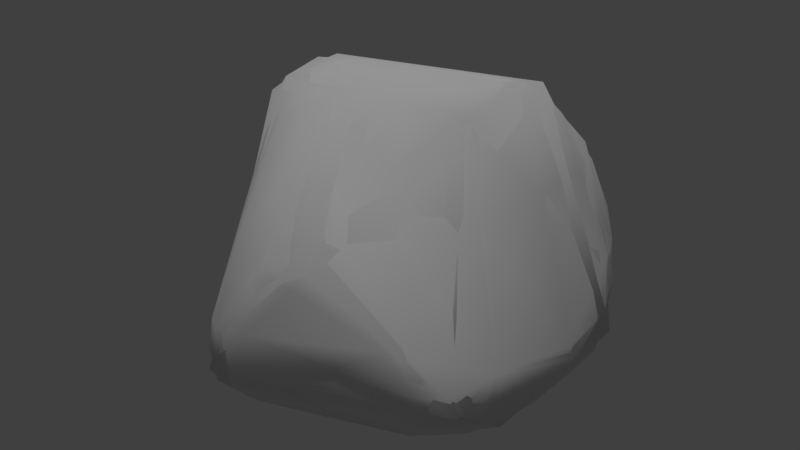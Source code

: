 # Source: pacific_rock_small_4.blend  (saved by Blender 2.78.0; exported with 4.5.12 LTS)
import bpy
from mathutils import Matrix  # noqa: F401  (used for matrix-valued properties, if any)

bpy.ops.wm.read_factory_settings(use_empty=True)
scene = bpy.context.scene
scene.name = 'Scene'

# ---- collections
col_collection_1 = bpy.data.collections.new('Collection 1'); scene.collection.children.link(col_collection_1)

# ---- materials (node trees are filled in below, after node groups)
mat_base_rock_main = bpy.data.materials.new('base_rock_main')
mat_base_rock_main.alpha_threshold = 0.0
mat_base_rock_main.use_transparent_shadow = False
mat_base_rock_main.roughness = 0.5
mat_base_rock_main.specular_intensity = 0.0

# ---- material node trees

# ---- world
world_world = bpy.data.worlds.new('World'); scene.world = world_world
world_world.color = (0.05088, 0.05088, 0.05088)
world_world.use_sun_shadow = False
world_world.sun_shadow_jitter_overblur = 0.0
world_world.cycles.sampling_method = 'MANUAL'

# ---- lights
light_hemi = bpy.data.lights.new('Hemi', 'SUN')
light_hemi.transmission_factor = 0.0
light_hemi.angle = 0.1993
light_hemi.energy = 1.0
light_hemi.shadow_buffer_clip_start = 0.5
light_hemi.shadow_soft_size = 0.1
light_hemi.shadow_cascade_max_distance = 1000.0

# ---- meshes
me_smallrockfour400_003 = bpy.data.meshes.new('smallrockfour400.003')
me_smallrockfour400_003.from_pydata([(-0.2211, -1.269, -0.05621), (0.4078, 1.077, 0.2844), (-0.8692, 0.09613, -0.3052), (0.3115, 0.5103, 1.046), (0.1601, -1.071, 0.6144), (0.9717, -0.04483, -0.0521), (-0.9129, -0.3082, -0.1941), (0.696, 0.5955, -0.2808), (-0.1964, 0.784, 0.7834), (0.5628, -0.4309, -0.3834), (-0.4678, -0.007029, -0.4399), (-0.2411, -1.243, 0.2037), (-0.2555, -0.3553, 1.106), (0.3584, 0.2703, 1.125), (-0.7873, 0.5348, 0.2331), (-0.1559, -1.089, -0.2332), (0.956, -0.6522, -0.1136), (0.8938, 0.3175, -0.2268), (0.8055, 0.6188, 0.02453), (0.9367, -0.8636, 0.04672), (0.6775, 0.2321, -0.4046), (-0.9363, 0.2262, 0.995), (0.3312, -0.6168, 0.792), (-0.2474, 0.9817, -0.271), (0.3468, -0.07507, 1.031), (-0.6831, -0.2759, 1.075), (-0.2899, 0.6245, -0.3916), (0.2753, -0.9806, -0.1868), (0.4235, 1.052, 0.01274), (0.06906, -0.1657, -0.3886), (-0.6923, -0.7079, -0.26), (-0.9434, -0.05674, 0.9166), (0.6509, -0.8793, -0.1745), (-1.128, 0.2441, 0.7726), (0.5043, 0.7274, 0.7091), (-1.125, 0.06115, 0.3475), (0.6822, -0.9827, 0.2816), (0.7977, -0.9627, 0.03654), (-0.6454, -0.8771, 0.03223), (-0.3703, 1.089, -0.004171)], [], [(2, 14, 39), (5, 13, 24), (38, 25, 31), (29, 20, 9), (4, 22, 12), (9, 20, 16), (20, 29, 26), (4, 11, 36), (11, 4, 25), (28, 7, 23), (39, 14, 8), (25, 12, 13), (20, 17, 16), (6, 2, 10), (10, 2, 26), (28, 39, 1), (23, 2, 39), (4, 12, 25), (13, 3, 21), (22, 36, 19), (26, 23, 7), (2, 35, 14), (18, 7, 28), (16, 32, 9), (13, 5, 18), (18, 34, 13), (34, 18, 1), (28, 1, 18), (37, 36, 11), (26, 7, 20), (20, 7, 17), (14, 33, 8), (3, 8, 21), (15, 27, 0), (10, 26, 29), (31, 21, 33), (36, 22, 4), (10, 30, 6), (9, 27, 29), (18, 17, 7), (17, 18, 5), (25, 38, 11), (13, 12, 24), (16, 19, 37), (35, 33, 14), (28, 23, 39), (1, 8, 3), (10, 29, 15), (27, 15, 29), (31, 30, 38), (10, 15, 30), (38, 30, 0), (1, 3, 34), (19, 24, 22), (24, 19, 5), (37, 27, 32), (37, 32, 16), (31, 25, 21), (23, 26, 2), (39, 8, 1), (35, 2, 6), (36, 37, 19), (6, 31, 35), (22, 24, 12), (19, 16, 5), (5, 16, 17), (15, 0, 30), (27, 37, 0), (0, 11, 38), (21, 8, 33), (34, 3, 13), (30, 31, 6), (11, 0, 37), (33, 35, 31), (9, 32, 27), (13, 21, 25)])
me_smallrockfour400_003.polygons.foreach_set('use_smooth', [True] * 76)
_uv = me_smallrockfour400_003.uv_layers.new(name='geom-smallrockfour400-map1')
_uv.uv.foreach_set('vector', [0.4856, 0.612, 0.3063, 0.5876, 0.1468, 0.518, -0.1108, 0.9178, 0.07296, 0.8104, 0.08341, 0.8738, 0.4634, 0.9642, 0.2769, 0.8423, 0.3174, 0.7856, 0.6393, 1.179, 0.7865, 1.194, 0.6831, 1.281, 0.2057, 1.004, 0.1114, 0.9467, 0.2077, 0.8697, 0.6831, 1.281, 0.7865, 1.194, 0.7385, 1.374, 0.7865, 1.194, 0.6393, 1.179, 0.6963, 1.021, 0.2057, 1.004, 0.3219, 1.025, 0.1043, 1.049, 0.3219, 1.025, 0.2057, 1.004, 0.2769, 0.8423, -0.06355, 0.5811, -0.1839, 0.6788, 0.1421, 0.4572, 0.1468, 0.518, 0.3063, 0.5876, 0.1397, 0.6685, 0.2769, 0.8423, 0.2077, 0.8697, 0.07296, 0.8104, 0.7865, 1.194, 0.8299, 1.239, 0.7385, 1.374, 0.4714, 1.085, 0.5313, 1.035, 0.5813, 1.097, 0.5813, 1.097, 0.5313, 1.035, 0.6963, 1.021, -0.06355, 0.5811, 0.1468, 0.518, -0.01035, 0.6209, 0.1421, 0.4572, 0.4856, 0.612, 0.1468, 0.518, 0.2057, 1.004, 0.2077, 0.8697, 0.2769, 0.8423, 0.07296, 0.8104, 0.0696, 0.7612, 0.2664, 0.7318, 0.1114, 0.9467, 0.1043, 1.049, 0.0326, 1.077, 0.6963, 1.021, 0.7427, 0.9767, 0.8438, 1.148, 0.4856, 0.612, 0.4004, 0.6763, 0.3063, 0.5876, -0.1264, 0.7411, -0.1839, 0.6788, -0.06355, 0.5811, 0.7385, 1.374, 0.646, 1.389, 0.6831, 1.281, 0.07296, 0.8104, -0.1108, 0.9178, -0.1264, 0.7411, -0.1264, 0.7411, -0.0008392, 0.7276, 0.07296, 0.8104, -0.0008392, 0.7276, -0.1264, 0.7411, -0.01035, 0.6209, -0.06355, 0.5811, -0.01035, 0.6209, -0.1264, 0.7411, 0.07734, 1.108, 0.1043, 1.049, 0.3219, 1.025, 0.6963, 1.021, 0.8438, 1.148, 0.7865, 1.194, 0.7865, 1.194, 0.8438, 1.148, 0.8299, 1.239, 0.3063, 0.5876, 0.3226, 0.7058, 0.1397, 0.6685, 0.0696, 0.7612, 0.1397, 0.6685, 0.2664, 0.7318, 0.3476, 1.133, 0.1884, 1.147, 0.3376, 1.084, 0.5813, 1.097, 0.6963, 1.021, 0.6393, 1.179, 0.3174, 0.7856, 0.2664, 0.7318, 0.3226, 0.7058, 0.1043, 1.049, 0.1114, 0.9467, 0.2057, 1.004, 0.5813, 1.097, 0.4442, 1.174, 0.4714, 1.085, 0.6831, 1.281, 0.5692, 1.354, 0.6393, 1.179, -0.1264, 0.7411, -0.1868, 0.8326, -0.1839, 0.6788, -0.1868, 0.8326, -0.1264, 0.7411, -0.1108, 0.9178, 0.2769, 0.8423, 0.4634, 0.9642, 0.3219, 1.025, 0.07296, 0.8104, 0.2077, 0.8697, 0.08341, 0.8738, -0.01144, 1.087, 0.0326, 1.077, 0.07734, 1.108, 0.4004, 0.6763, 0.3226, 0.7058, 0.3063, 0.5876, -0.06355, 0.5811, 0.1421, 0.4572, 0.1468, 0.518, -0.01035, 0.6209, 0.1397, 0.6685, 0.0696, 0.7612, 0.5813, 1.097, 0.6393, 1.179, 0.4807, 1.306, 0.5692, 1.354, 0.4807, 1.306, 0.6393, 1.179, 0.3174, 0.7856, 0.5352, 0.9475, 0.4634, 0.9642, 0.5813, 1.097, 0.4807, 1.306, 0.4442, 1.174, 0.4634, 0.9642, 0.5352, 0.9475, 0.3376, 1.084, -0.01035, 0.6209, 0.0696, 0.7612, -0.0008392, 0.7276, 0.0326, 1.077, 0.08341, 0.8738, 0.1114, 0.9467, 0.08341, 0.8738, 0.0326, 1.077, -0.1108, 0.9178, 0.07734, 1.108, 0.1884, 1.147, 0.06476, 1.148, 0.07734, 1.108, 0.06476, 1.148, -0.01144, 1.087, 0.3174, 0.7856, 0.2769, 0.8423, 0.2664, 0.7318, 0.7427, 0.9767, 0.6963, 1.021, 0.5313, 1.035, 0.1468, 0.518, 0.1397, 0.6685, -0.01035, 0.6209, 0.4004, 0.6763, 0.4856, 0.612, 0.5286, 0.7665, 0.1043, 1.049, 0.07734, 1.108, 0.0326, 1.077, 0.5286, 0.7665, 0.3174, 0.7856, 0.4004, 0.6763, 0.1114, 0.9467, 0.08341, 0.8738, 0.2077, 0.8697, 0.0326, 1.077, -0.01144, 1.087, -0.1108, 0.9178, -0.1108, 0.9178, -0.01144, 1.087, -0.1868, 0.8326, 0.3476, 1.133, 0.3376, 1.084, 0.5352, 0.9475, 0.1884, 1.147, 0.07734, 1.108, 0.3376, 1.084, 0.3376, 1.084, 0.3219, 1.025, 0.4634, 0.9642, 0.2664, 0.7318, 0.1397, 0.6685, 0.3226, 0.7058, -0.0008392, 0.7276, 0.0696, 0.7612, 0.07296, 0.8104, 0.5352, 0.9475, 0.3174, 0.7856, 0.5286, 0.7665, 0.3219, 1.025, 0.3376, 1.084, 0.07734, 1.108, 0.3226, 0.7058, 0.4004, 0.6763, 0.3174, 0.7856, 0.6831, 1.281, 0.646, 1.389, 0.5692, 1.354, 0.07296, 0.8104, 0.2664, 0.7318, 0.2769, 0.8423])
me_smallrockfour400_003.materials.append(None)
me_smallrockfour400_003.use_remesh_preserve_volume = False
me_smallrockfour400_003.use_remesh_preserve_attributes = False
me_smallrockfour400_003.use_mirror_vertex_groups = False
me_smallrockfour400_003.update()
me_smallrockfour400_002 = bpy.data.meshes.new('smallrockfour400.002')
me_smallrockfour400_002.from_pydata([(0.4407, 1.106, 0.1768), (-0.8553, 0.115, -0.3106), (0.3951, 0.4526, 1.09), (0.1378, -1.067, 0.6167), (-1.026, -0.178, -0.007268), (0.7472, 0.4717, -0.3416), (-0.1964, 0.784, 0.7834), (0.5756, -0.8049, -0.267), (-0.4127, -0.08303, -0.4271), (-0.247, -1.288, -0.001927), (-0.2058, -0.3618, 1.107), (-1.019, 0.2673, 0.3603), (-0.1369, -1.1, -0.2302), (0.9536, -0.6183, -0.1375), (0.945, 0.3577, -0.1094), (0.9069, -0.9268, 0.0637), (-0.8196, 0.2544, 1.03), (-1.087, 0.2324, 0.8899), (0.3497, -0.1575, 1.005), (-0.78, -0.2855, 0.9796), (-0.2113, 0.9787, -0.2988), (-0.7086, -0.791, -0.2203), (-0.3453, 1.097, -0.02656)], [], [(1, 11, 22), (14, 2, 18), (8, 5, 7), (3, 18, 10), (7, 5, 13), (5, 8, 20), (3, 9, 15), (9, 3, 19), (0, 5, 20), (22, 11, 6), (16, 10, 2), (5, 14, 13), (21, 1, 8), (8, 1, 20), (20, 22, 0), (20, 1, 22), (19, 10, 16), (3, 10, 19), (14, 5, 0), (2, 14, 0), (11, 17, 6), (2, 6, 16), (12, 7, 9), (15, 18, 3), (19, 21, 9), (2, 10, 18), (0, 6, 2), (7, 12, 8), (8, 12, 21), (18, 15, 14), (4, 1, 21), (15, 7, 13), (16, 17, 19), (22, 6, 0), (1, 4, 11), (15, 13, 14), (12, 9, 21), (7, 15, 9), (16, 6, 17), (21, 19, 4), (17, 4, 19), (17, 11, 4)])
me_smallrockfour400_002.polygons.foreach_set('use_smooth', [True] * 42)
_uv = me_smallrockfour400_002.uv_layers.new(name='geom-smallrockfour400-map1')
_uv.uv.foreach_set('vector', [0.4807, 0.608, 0.3611, 0.6473, 0.138, 0.5152, -0.1471, 0.8261, 0.06132, 0.7824, 0.08747, 0.8844, 0.5891, 1.108, 0.8204, 1.165, 0.6338, 1.354, 0.2109, 1.003, 0.08747, 0.8844, 0.1985, 0.8707, 0.6338, 1.354, 0.8204, 1.165, 0.7404, 1.369, 0.8204, 1.165, 0.5891, 1.108, 0.7481, 0.9887, 0.2109, 1.003, 0.3334, 1.071, 0.0561, 1.079, 0.3334, 1.071, 0.2109, 1.003, 0.3144, 0.8386, -0.03638, 0.6111, -0.1821, 0.6739, 0.1168, 0.4672, 0.138, 0.5152, 0.3611, 0.6473, 0.1397, 0.6685, 0.2254, 0.7345, 0.1985, 0.8707, 0.06132, 0.7824, 0.8204, 1.165, 0.8299, 1.239, 0.7404, 1.369, 0.4493, 1.157, 0.5313, 1.035, 0.5891, 1.108, 0.5891, 1.108, 0.5313, 1.035, 0.7481, 0.9887, 0.1168, 0.4672, 0.138, 0.5152, -0.03638, 0.6111, 0.1168, 0.4672, 0.4807, 0.608, 0.138, 0.5152, 0.3144, 0.8386, 0.1985, 0.8707, 0.2254, 0.7345, 0.2109, 1.003, 0.1985, 0.8707, 0.3144, 0.8386, -0.1471, 0.8261, -0.1821, 0.6739, -0.03638, 0.6111, 0.06132, 0.7824, -0.1471, 0.8261, -0.03638, 0.6111, 0.3611, 0.6473, 0.301, 0.7229, 0.1397, 0.6685, 0.06132, 0.7824, 0.1397, 0.6685, 0.2254, 0.7345, 0.3476, 1.133, 0.1085, 1.148, 0.3334, 1.071, 0.0561, 1.079, 0.08747, 0.8844, 0.2109, 1.003, 0.3144, 0.8386, 0.5134, 0.9301, 0.3334, 1.071, 0.06132, 0.7824, 0.1985, 0.8707, 0.08747, 0.8844, -0.03638, 0.6111, 0.1397, 0.6685, 0.06132, 0.7824, 0.6338, 1.354, 0.4792, 1.308, 0.5891, 1.108, 0.5891, 1.108, 0.4792, 1.308, 0.4493, 1.157, 0.08747, 0.8844, 0.0561, 1.079, -0.1471, 0.8261, 0.4722, 0.7496, 0.4807, 0.608, 0.5134, 0.9301, 0.0561, 1.079, 0.1085, 1.148, -0.01144, 1.087, 0.2254, 0.7345, 0.301, 0.7229, 0.3144, 0.8386, 0.138, 0.5152, 0.1397, 0.6685, -0.03638, 0.6111, 0.4807, 0.608, 0.4722, 0.7496, 0.3611, 0.6473, 0.0561, 1.079, -0.01144, 1.087, -0.1471, 0.8261, 0.3476, 1.133, 0.3334, 1.071, 0.5134, 0.9301, 0.1085, 1.148, 0.0561, 1.079, 0.3334, 1.071, 0.2254, 0.7345, 0.1397, 0.6685, 0.301, 0.7229, 0.5134, 0.9301, 0.3144, 0.8386, 0.4722, 0.7496, 0.301, 0.7229, 0.4722, 0.7496, 0.3144, 0.8386, 0.301, 0.7229, 0.3611, 0.6473, 0.4722, 0.7496])
me_smallrockfour400_002.materials.append(mat_base_rock_main)
me_smallrockfour400_002.use_remesh_preserve_volume = False
me_smallrockfour400_002.use_remesh_preserve_attributes = False
me_smallrockfour400_002.use_mirror_vertex_groups = False
me_smallrockfour400_002.update()
me_smallrockfour400_001 = bpy.data.meshes.new('smallrockfour400.001')
me_smallrockfour400_001.from_pydata([(-0.2698, -1.24, -0.063), (0.4399, 1.07, 0.2231), (-0.8517, 0.05331, -0.3234), (0.3115, 0.5103, 1.046), (0.9078, -0.8951, 0.02863), (-0.2968, 1.1, -0.05063), (0.231, -1.055, 0.599), (0.9717, -0.04483, -0.0521), (-0.9503, -0.2862, -0.1138), (0.738, 0.5886, -0.2353), (-0.1964, 0.784, 0.7834), (0.5968, -0.5787, -0.3257), (-0.4678, -0.007029, -0.4399), (-0.2411, -1.243, 0.2037), (-0.4022, -0.3562, 1.092), (0.2978, 0.2086, 1.135), (0.8031, -0.9692, 0.02817), (-0.7719, 0.5476, 0.1687), (-0.1641, -1.136, -0.1995), (0.4829, 1.012, 0.02702), (0.9563, -0.724, -0.06609), (0.8938, 0.3175, -0.2268), (0.7339, 0.7364, 0.06589), (-0.09325, -1.253, -0.04352), (0.9315, -0.6427, 0.1503), (-0.04566, -1.067, 0.5765), (0.6775, 0.2321, -0.4046), (-0.7963, 0.2996, 1.007), (-0.165, -0.8304, -0.3066), (-0.9736, 0.2107, 0.9691), (0.3312, -0.6168, 0.792), (0.5178, -0.2591, -0.4109), (-0.6534, -0.005404, 1.084), (-0.04679, 0.9524, -0.2662), (0.3842, 0.3396, 1.081), (0.8783, 0.4169, -0.01589), (0.3468, -0.07507, 1.031), (-0.6529, -0.3577, 1.023), (-0.2899, 0.6245, -0.3916), (0.2753, -0.9806, -0.1868), (-0.03317, -0.2944, 1.093), (-0.7684, 0.5227, 0.3863), (-0.8327, 0.2293, -0.2428), (0.08786, 1.064, -0.09143), (0.3103, 1.042, 0.3804), (0.06906, -0.1657, -0.3886), (-0.6923, -0.7079, -0.26), (0.8733, -0.2727, -0.2575), (-0.3425, 0.8348, -0.3042), (-0.8454, -0.3086, -0.2684), (-0.8844, -0.1974, 0.8131), (0.6509, -0.8793, -0.1745), (-0.9319, 0.01575, 0.9523), (-1.128, 0.2441, 0.7726), (0.5043, 0.7274, 0.7091), (-1.064, -0.09327, 0.1439), (0.6822, -0.9827, 0.2816), (0.4157, 0.7527, -0.2849), (-1.061, 0.1841, 0.3295), (0.4178, -1.072, 0.07789), (-0.6454, -0.8771, 0.03223), (-0.4195, 1.032, 0.0414)], [], [(42, 17, 61), (7, 34, 36), (60, 37, 50), (45, 26, 31), (6, 30, 40), (31, 26, 47), (26, 45, 38), (6, 13, 56), (13, 25, 37), (54, 35, 22), (19, 57, 33), (61, 41, 10), (32, 14, 15), (9, 22, 35), (26, 21, 47), (49, 2, 12), (12, 2, 38), (43, 5, 1), (48, 42, 61), (37, 14, 32), (25, 14, 37), (15, 3, 27), (30, 56, 24), (48, 61, 5), (38, 33, 57), (42, 58, 17), (1, 19, 43), (22, 9, 19), (20, 51, 11), (34, 7, 35), (20, 47, 21), (35, 54, 34), (54, 22, 1), (19, 1, 22), (59, 56, 13), (13, 0, 23), (20, 24, 4), (25, 13, 6), (14, 25, 6), (38, 57, 26), (26, 9, 21), (50, 37, 52), (41, 53, 10), (3, 10, 27), (18, 39, 23), (12, 38, 45), (52, 29, 53), (56, 30, 6), (12, 46, 49), (31, 39, 45), (47, 11, 31), (48, 33, 38), (33, 43, 19), (15, 34, 3), (35, 21, 9), (21, 35, 7), (37, 60, 13), (54, 1, 44), (15, 40, 36), (34, 15, 36), (20, 4, 16), (58, 53, 41), (39, 31, 11), (40, 14, 6), (14, 40, 15), (41, 17, 58), (41, 61, 17), (58, 42, 2), (42, 48, 2), (43, 33, 5), (44, 10, 3), (12, 45, 28), (39, 28, 45), (50, 46, 60), (49, 46, 8), (12, 18, 46), (60, 46, 0), (44, 1, 5), (44, 3, 54), (11, 47, 20), (57, 19, 9), (5, 33, 48), (27, 29, 52), (18, 23, 0), (18, 28, 39), (24, 36, 30), (36, 24, 7), (8, 2, 49), (16, 39, 51), (16, 51, 20), (52, 32, 27), (32, 52, 37), (48, 38, 2), (27, 53, 29), (10, 5, 61), (5, 10, 44), (2, 55, 58), (55, 2, 8), (56, 16, 4), (8, 50, 55), (30, 36, 40), (57, 9, 26), (18, 12, 28), (56, 4, 24), (24, 20, 7), (7, 20, 21), (18, 0, 46), (39, 16, 59), (39, 59, 23), (0, 13, 60), (27, 10, 53), (54, 3, 34), (46, 50, 8), (13, 23, 59), (53, 55, 50), (11, 51, 39), (56, 59, 16), (15, 27, 32), (53, 58, 55), (53, 50, 52)])
me_smallrockfour400_001.polygons.foreach_set('use_smooth', [True] * 120)
_uv = me_smallrockfour400_001.uv_layers.new(name='geom-smallrockfour400-map1')
_uv.uv.foreach_set('vector', [0.4405, 0.5749, 0.3196, 0.5751, 0.1688, 0.525, -0.1108, 0.9178, 0.0541, 0.8064, 0.08341, 0.8738, 0.4634, 0.9642, 0.289, 0.8571, 0.3513, 0.8116, 0.6393, 1.179, 0.7865, 1.194, 0.6958, 1.241, 0.1893, 1.006, 0.1114, 0.9467, 0.1638, 0.8742, 0.6958, 1.241, 0.7865, 1.194, 0.7579, 1.32, 0.7865, 1.194, 0.6393, 1.179, 0.6963, 1.021, 0.1893, 1.006, 0.3219, 1.025, 0.1043, 1.049, 0.3219, 1.025, 0.2545, 0.9965, 0.289, 0.8571, -0.0008392, 0.7276, -0.136, 0.8027, -0.1201, 0.7008, -0.08075, 0.5938, -0.1407, 0.5572, 0.06313, 0.4532, 0.1688, 0.525, 0.2748, 0.6171, 0.1397, 0.6685, 0.2406, 0.7979, 0.2354, 0.8669, 0.092, 0.8143, -0.1901, 0.6965, -0.1201, 0.7008, -0.136, 0.8027, 0.7865, 1.194, 0.8299, 1.239, 0.7579, 1.32, 0.4714, 1.085, 0.5313, 1.035, 0.5813, 1.097, 0.5813, 1.097, 0.5313, 1.035, 0.6963, 1.021, 0.0283, 0.5136, 0.1248, 0.511, -0.02515, 0.6191, 0.2079, 0.4606, 0.4405, 0.5749, 0.1688, 0.525, 0.289, 0.8571, 0.2354, 0.8669, 0.2406, 0.7979, 0.2545, 0.9965, 0.2354, 0.8669, 0.289, 0.8571, 0.092, 0.8143, 0.0696, 0.7612, 0.2237, 0.7272, 0.1114, 0.9467, 0.1043, 1.049, -0.006849, 1.02, 0.2079, 0.4606, 0.1688, 0.525, 0.1248, 0.511, 0.6963, 1.021, 0.7772, 0.9892, 0.831, 1.086, 0.4405, 0.5749, 0.3854, 0.657, 0.3196, 0.5751, -0.02515, 0.6191, -0.08075, 0.5938, 0.0283, 0.5136, -0.1201, 0.7008, -0.1901, 0.6965, -0.08075, 0.5938, 0.7346, 1.385, 0.646, 1.389, 0.6717, 1.317, 0.0541, 0.8064, -0.1108, 0.9178, -0.136, 0.8027, 0.7346, 1.385, 0.7579, 1.32, 0.8299, 1.239, -0.136, 0.8027, -0.0008392, 0.7276, 0.0541, 0.8064, -0.0008392, 0.7276, -0.1201, 0.7008, -0.02515, 0.6191, -0.08075, 0.5938, -0.02515, 0.6191, -0.1201, 0.7008, 0.1738, 1.104, 0.1043, 1.049, 0.3219, 1.025, 0.3219, 1.025, 0.354, 1.075, 0.297, 1.105, -0.01144, 1.087, -0.006849, 1.02, 0.03886, 1.087, 0.2545, 0.9965, 0.3219, 1.025, 0.1893, 1.006, 0.2354, 0.8669, 0.2545, 0.9965, 0.1893, 1.006, 0.6963, 1.021, 0.831, 1.086, 0.7865, 1.194, 0.7865, 1.194, 0.8457, 1.157, 0.8299, 1.239, 0.3513, 0.8116, 0.289, 0.8571, 0.3032, 0.7746, 0.2748, 0.6171, 0.3226, 0.7058, 0.1397, 0.6685, 0.0696, 0.7612, 0.1397, 0.6685, 0.2237, 0.7272, 0.3476, 1.133, 0.1884, 1.147, 0.297, 1.105, 0.5813, 1.097, 0.6963, 1.021, 0.6393, 1.179, 0.3032, 0.7746, 0.2785, 0.7331, 0.3226, 0.7058, 0.1043, 1.049, 0.1114, 0.9467, 0.1893, 1.006, 0.5813, 1.097, 0.4442, 1.174, 0.4714, 1.085, 0.6958, 1.241, 0.5692, 1.354, 0.6393, 1.179, 0.7579, 1.32, 0.6717, 1.317, 0.6958, 1.241, 0.714, 0.9664, 0.7772, 0.9892, 0.6963, 1.021, 0.06313, 0.4532, 0.0283, 0.5136, -0.08075, 0.5938, 0.092, 0.8143, 0.0541, 0.8064, 0.0696, 0.7612, -0.136, 0.8027, -0.1868, 0.8326, -0.1901, 0.6965, -0.1868, 0.8326, -0.136, 0.8027, -0.1108, 0.9178, 0.289, 0.8571, 0.4634, 0.9642, 0.3219, 1.025, -0.0008392, 0.7276, -0.02515, 0.6191, 0.02092, 0.6246, 0.092, 0.8143, 0.1638, 0.8742, 0.08341, 0.8738, 0.0541, 0.8064, 0.092, 0.8143, 0.08341, 0.8738, -0.01144, 1.087, 0.03886, 1.087, 0.07624, 1.108, 0.3854, 0.657, 0.3226, 0.7058, 0.2748, 0.6171, 0.5692, 1.354, 0.6958, 1.241, 0.6717, 1.317, 0.1638, 0.8742, 0.2354, 0.8669, 0.1893, 1.006, 0.2354, 0.8669, 0.1638, 0.8742, 0.092, 0.8143, 0.2748, 0.6171, 0.3196, 0.5751, 0.3854, 0.657, 0.2748, 0.6171, 0.1688, 0.525, 0.3196, 0.5751, 0.3854, 0.657, 0.4405, 0.5749, 0.499, 0.6231, 0.4405, 0.5749, 0.2079, 0.4606, 0.499, 0.6231, 0.0283, 0.5136, 0.06313, 0.4532, 0.1248, 0.511, 0.02092, 0.6246, 0.1397, 0.6685, 0.0696, 0.7612, 0.5813, 1.097, 0.6393, 1.179, 0.5179, 1.259, 0.5692, 1.354, 0.5179, 1.259, 0.6393, 1.179, 0.3513, 0.8116, 0.5352, 0.9475, 0.4634, 0.9642, 0.5562, 0.7607, 0.5352, 0.9475, 0.5036, 0.7718, 0.5813, 1.097, 0.4731, 1.316, 0.4442, 1.174, 0.4634, 0.9642, 0.5352, 0.9475, 0.354, 1.075, 0.02092, 0.6246, -0.02515, 0.6191, 0.1248, 0.511, 0.02092, 0.6246, 0.0696, 0.7612, -0.0008392, 0.7276, 0.6717, 1.317, 0.7579, 1.32, 0.7346, 1.385, -0.1407, 0.5572, -0.08075, 0.5938, -0.1901, 0.6965, 0.1248, 0.511, 0.06313, 0.4532, 0.2079, 0.4606, 0.2237, 0.7272, 0.2785, 0.7331, 0.3032, 0.7746, 0.3476, 1.133, 0.297, 1.105, 0.354, 1.075, 0.4731, 1.316, 0.5179, 1.259, 0.5692, 1.354, -0.006849, 1.02, 0.08341, 0.8738, 0.1114, 0.9467, 0.08341, 0.8738, -0.006849, 1.02, -0.1108, 0.9178, 0.5036, 0.7718, 0.499, 0.6231, 0.5562, 0.7607, 0.07624, 1.108, 0.1884, 1.147, 0.06476, 1.148, 0.07624, 1.108, 0.06476, 1.148, -0.01144, 1.087, 0.3032, 0.7746, 0.2406, 0.7979, 0.2237, 0.7272, 0.2406, 0.7979, 0.3032, 0.7746, 0.289, 0.8571, 0.714, 0.9664, 0.6963, 1.021, 0.5313, 1.035, 0.2237, 0.7272, 0.3226, 0.7058, 0.2785, 0.7331, 0.1397, 0.6685, 0.1248, 0.511, 0.1688, 0.525, 0.1248, 0.511, 0.1397, 0.6685, 0.02092, 0.6246, 0.499, 0.6231, 0.4394, 0.7263, 0.3854, 0.657, 0.4394, 0.7263, 0.499, 0.6231, 0.5036, 0.7718, 0.1043, 1.049, 0.07624, 1.108, 0.03886, 1.087, 0.5036, 0.7718, 0.3513, 0.8116, 0.4394, 0.7263, 0.1114, 0.9467, 0.08341, 0.8738, 0.1638, 0.8742, 0.831, 1.086, 0.8457, 1.157, 0.7865, 1.194, 0.4731, 1.316, 0.5813, 1.097, 0.5179, 1.259, 0.1043, 1.049, 0.03886, 1.087, -0.006849, 1.02, -0.006849, 1.02, -0.01144, 1.087, -0.1108, 0.9178, -0.1108, 0.9178, -0.01144, 1.087, -0.1868, 0.8326, 0.3476, 1.133, 0.354, 1.075, 0.5352, 0.9475, 0.1884, 1.147, 0.07624, 1.108, 0.1738, 1.104, 0.1884, 1.147, 0.1738, 1.104, 0.297, 1.105, 0.354, 1.075, 0.3219, 1.025, 0.4634, 0.9642, 0.2237, 0.7272, 0.1397, 0.6685, 0.3226, 0.7058, -0.0008392, 0.7276, 0.0696, 0.7612, 0.0541, 0.8064, 0.5352, 0.9475, 0.3513, 0.8116, 0.5036, 0.7718, 0.3219, 1.025, 0.297, 1.105, 0.1738, 1.104, 0.3226, 0.7058, 0.4394, 0.7263, 0.3513, 0.8116, 0.6717, 1.317, 0.646, 1.389, 0.5692, 1.354, 0.1043, 1.049, 0.1738, 1.104, 0.07624, 1.108, 0.092, 0.8143, 0.2237, 0.7272, 0.2406, 0.7979, 0.3226, 0.7058, 0.3854, 0.657, 0.4394, 0.7263, 0.3226, 0.7058, 0.3513, 0.8116, 0.3032, 0.7746])
me_smallrockfour400_001.materials.append(mat_base_rock_main)
me_smallrockfour400_001.use_remesh_preserve_volume = False
me_smallrockfour400_001.use_remesh_preserve_attributes = False
me_smallrockfour400_001.use_mirror_vertex_groups = False
me_smallrockfour400_001.update()
me_smallrockfour400 = bpy.data.meshes.new('smallrockfour400')
me_smallrockfour400.from_pydata([(-0.9012, 0.2167, 1.002), (-0.2239, -1.22, -0.1113), (0.4478, 1.038, 0.276), (-0.9033, 0.01107, -0.2709), (0.3524, 0.4765, 1.048), (0.9043, -0.876, -0.007372), (-0.2715, 1.044, -0.161), (0.2173, -1.051, 0.5996), (0.9617, 0.005973, -0.1091), (-1.112, 0.2444, 0.7622), (-0.694, -0.2841, 1.028), (-0.07881, -1.221, 0.2263), (-0.9292, -0.3057, -0.1107), (0.6788, 0.5549, -0.2986), (-0.2555, 0.7122, 0.8412), (0.5162, -0.6627, -0.3078), (-0.4208, 0.1112, -0.4431), (-0.4001, 1.05, 0.02538), (-0.3564, -1.157, 0.1795), (-0.3567, -0.4077, 1.064), (0.2972, 0.1816, 1.131), (0.7495, -0.9928, 0.1303), (-0.3593, 0.624, -0.3764), (-0.8399, 0.4662, 0.21), (-0.3357, -1.066, -0.1892), (0.4512, 0.9829, -0.04184), (0.8671, -0.7413, -0.1418), (0.8925, 0.367, -0.1793), (0.5338, 0.7619, 0.6046), (0.6882, 0.7778, 0.1768), (-0.1802, -1.12, -0.2008), (-1.099, 0.004103, 0.3416), (-0.08907, -1.258, 0.01145), (0.9315, -0.6427, 0.1503), (-0.07363, -1.102, 0.5099), (0.6283, 0.3494, -0.3927), (-0.9685, 0.01885, 0.9239), (-0.746, 0.3594, 0.9861), (0.3236, -1.031, -0.0985), (-0.2276, -0.6107, -0.3468), (-0.1398, 1.084, 0.1456), (-0.8251, 0.0002151, -0.3266), (-1.025, 0.2224, 0.9103), (0.4639, -0.6896, 0.6519), (-0.9219, -0.3314, 0.01208), (0.5449, -0.1637, -0.4186), (-0.6787, -0.01598, 1.075), (-0.1238, 0.9552, -0.2727), (0.3842, 0.3233, 1.091), (0.8899, 0.3912, -0.03996), (-0.366, -1.179, -0.003189), (0.3252, 1.069, 0.2764), (0.3227, -0.09196, 1.048), (0.7921, -0.9587, -0.004019), (-0.4992, -0.5237, 0.9646), (-1.134, 0.155, 0.6132), (0.8683, -0.903, 0.1278), (-0.04001, 0.6782, -0.3708), (0.2333, -0.7688, -0.2684), (0.02601, -0.2248, 1.106), (-0.6031, -0.2826, -0.3701), (-0.7191, 0.5635, 0.3829), (-0.851, 0.1921, -0.2452), (0.008477, 1.076, -0.08229), (0.9544, -0.05689, 0.01288), (0.1656, 0.8973, 0.6183), (-0.02497, -0.3093, -0.37), (-0.7708, -0.577, -0.2422), (-0.2786, 1.093, -0.01719), (-0.5291, -0.8925, -0.2396), (-0.2308, -1.238, 0.1762), (0.3537, 1.073, 0.1116), (0.1814, 0.564, 1.016), (0.9069, -0.2852, -0.2191), (0.7279, 0.6575, -0.1588), (-0.3602, -0.9398, 0.5516), (-0.2995, 0.892, -0.284), (-0.6939, 0.1976, 1.047), (-0.07733, -1.222, -0.09735), (-0.1647, -0.922, -0.2775), (0.6001, -0.3474, 0.6497), (-0.8454, -0.3086, -0.2684), (-0.8798, -0.1896, 0.8277), (0.723, -0.8787, -0.1472), (0.7132, 0.04927, -0.3872), (-0.8247, -0.0007948, 1.004), (-0.5602, 0.5467, -0.3075), (-0.9061, 0.3448, 0.8829), (0.4885, 1.023, 0.1134), (0.5795, 0.5461, 0.6305), (0.2686, -0.9721, -0.1724), (-0.1646, 0.9931, 0.3826), (-0.9007, -0.1498, -0.2217), (-1.017, -0.0302, 0.01286), (0.8609, 0.2227, -0.2824), (0.1478, -1.113, 0.5021), (0.6019, -1.011, 0.3114), (-0.4917, -0.2837, 1.093), (-0.707, -0.3859, 0.8693), (0.2132, 0.3405, 1.104), (-1.017, -0.18, 0.08894), (0.2351, -0.5144, 0.8935), (-0.6728, 0.6633, 0.1928), (0.742, 0.7131, 0.006446), (0.9595, -0.7039, -0.03522), (0.5491, 0.9517, 0.2625), (-0.02887, -1.1, -0.1959), (0.455, 0.8664, 0.5643), (0.4157, 0.7527, -0.2849), (-0.3834, -0.4599, -0.35), (-0.2385, -1.255, -3.964e-06), (0.7181, -0.9477, 0.2744), (0.6589, -0.538, -0.3161), (-1.032, 0.3238, 0.6993), (0.9558, -0.5108, -0.1107), (-0.3677, -1.135, -0.1038), (-0.6185, 0.2255, -0.3965), (-1.053, 0.2165, 0.386), (0.6157, 0.1219, 0.652), (0.4194, -1.053, 0.01056), (-0.6454, -0.8771, 0.03223), (-0.9802, -0.1883, -0.09652), (-0.7545, 0.1934, -0.3351), (-0.5339, 0.8699, 0.06652), (-0.8729, 0.4362, 0.5201), (0.188, -0.004671, -0.3968), (0.441, 0.5808, 0.8943), (0.2842, 1.027, 0.3906), (-0.8167, -0.3982, 0.4096), (0.7811, 0.5526, 0.1525), (0.3634, -1.09, 0.1682), (0.1263, 0.8886, -0.2715), (0.3643, -0.4261, -0.3732), (-0.2077, -0.8605, 0.7389), (-0.7376, 0.5183, -0.02065), (0.7981, -0.3736, -0.286), (0.1284, -0.009633, 1.13), (-1.003, -0.04236, 0.7643), (-1.092, 0.1284, 0.7594), (-0.4929, 0.8007, 0.3172), (-0.07129, -0.4512, 1.016), (0.4944, -0.8593, -0.2139), (0.1577, -0.7982, 0.7674), (0.03668, 0.423, -0.3917), (0.2065, 1.087, 0.1323), (0.2054, 1.033, -0.09402), (0.4502, 0.2518, -0.4082), (-0.4406, 0.9697, 0.1513), (-0.5557, 0.01509, 1.094), (-1.041, 0.1207, 0.1846), (-0.653, 0.537, -0.1924), (0.3023, -0.9103, 0.6485)], [], [(150, 134, 123), (64, 118, 80), (120, 98, 128), (125, 146, 45), (65, 107, 127), (142, 101, 140), (45, 84, 135), (101, 43, 80), (146, 125, 143), (65, 127, 91), (95, 11, 96), (75, 133, 54), (89, 129, 29), (25, 108, 131), (139, 61, 14), (128, 82, 137), (148, 97, 136), (0, 42, 36), (67, 69, 120), (31, 93, 121), (60, 69, 67), (74, 103, 49), (84, 94, 73), (37, 77, 72), (90, 141, 83), (39, 58, 79), (81, 41, 16), (16, 116, 22), (63, 40, 144), (86, 150, 17), (110, 70, 18), (75, 70, 34), (10, 97, 46), (133, 19, 54), (99, 72, 77), (52, 80, 118), (130, 119, 53), (43, 111, 33), (86, 17, 6), (57, 131, 108), (62, 117, 23), (14, 61, 124), (50, 115, 1), (58, 90, 106), (71, 25, 145), (103, 74, 25), (26, 83, 112), (118, 64, 129), (114, 73, 94), (129, 89, 118), (126, 107, 65), (28, 29, 105), (88, 105, 29), (30, 1, 115), (39, 79, 24), (93, 31, 55), (130, 96, 11), (70, 110, 32), (114, 33, 104), (104, 33, 56), (34, 11, 95), (19, 133, 7), (143, 108, 146), (35, 13, 94), (82, 128, 98), (82, 10, 85), (124, 87, 14), (72, 14, 37), (106, 38, 78), (32, 78, 38), (16, 143, 125), (69, 60, 109), (17, 14, 91), (40, 63, 68), (116, 122, 86), (36, 42, 138), (111, 43, 151), (43, 101, 142), (121, 100, 31), (60, 67, 81), (132, 58, 66), (135, 112, 45), (36, 85, 0), (76, 47, 22), (131, 145, 25), (89, 126, 48), (20, 48, 4), (49, 27, 74), (27, 49, 64), (98, 120, 18), (18, 50, 110), (107, 2, 127), (2, 88, 71), (136, 59, 52), (48, 20, 52), (26, 5, 53), (21, 53, 5), (75, 54, 98), (97, 10, 54), (117, 113, 124), (7, 96, 111), (5, 56, 21), (16, 22, 57), (131, 57, 22), (90, 58, 141), (58, 132, 15), (140, 19, 142), (97, 59, 136), (16, 60, 81), (16, 109, 60), (124, 23, 117), (61, 139, 102), (149, 62, 3), (150, 86, 122), (6, 68, 63), (63, 47, 6), (8, 64, 33), (64, 8, 27), (91, 14, 65), (65, 14, 72), (16, 66, 39), (58, 39, 66), (128, 67, 120), (81, 67, 44), (6, 17, 68), (68, 17, 40), (151, 7, 111), (109, 24, 69), (120, 69, 115), (11, 34, 70), (32, 11, 70), (71, 51, 2), (127, 144, 40), (99, 4, 72), (65, 72, 126), (112, 135, 26), (13, 74, 27), (108, 25, 74), (70, 75, 18), (6, 47, 76), (6, 76, 86), (37, 0, 77), (77, 0, 85), (106, 78, 1), (78, 32, 110), (106, 79, 58), (79, 30, 24), (33, 80, 43), (80, 33, 64), (92, 41, 81), (44, 12, 81), (85, 36, 82), (53, 38, 83), (53, 83, 26), (84, 45, 146), (94, 84, 35), (85, 46, 77), (46, 85, 10), (86, 22, 116), (86, 76, 22), (37, 87, 42), (9, 42, 87), (25, 88, 103), (71, 88, 25), (126, 89, 28), (29, 28, 89), (34, 133, 75), (42, 9, 138), (83, 38, 90), (38, 106, 90), (91, 40, 17), (40, 91, 127), (92, 81, 12), (92, 121, 93), (3, 93, 149), (93, 3, 92), (27, 94, 13), (94, 27, 8), (95, 7, 34), (96, 7, 95), (123, 17, 150), (96, 21, 56), (54, 19, 97), (19, 59, 97), (82, 98, 10), (98, 54, 10), (136, 99, 148), (4, 99, 20), (44, 137, 100), (12, 44, 100), (80, 52, 101), (101, 52, 59), (102, 123, 134), (61, 102, 23), (103, 29, 129), (29, 103, 88), (114, 104, 5), (56, 5, 104), (105, 2, 107), (88, 2, 105), (1, 30, 106), (79, 106, 30), (107, 28, 105), (107, 126, 28), (74, 13, 108), (108, 13, 35), (39, 109, 16), (24, 109, 39), (1, 110, 50), (110, 1, 78), (111, 56, 33), (56, 111, 96), (112, 83, 141), (45, 112, 15), (117, 9, 113), (87, 113, 9), (33, 114, 8), (8, 114, 94), (115, 24, 30), (24, 115, 69), (122, 116, 41), (116, 16, 41), (9, 117, 149), (62, 149, 117), (118, 48, 52), (48, 118, 89), (38, 53, 119), (38, 119, 32), (50, 18, 120), (115, 50, 120), (12, 121, 92), (100, 121, 12), (62, 122, 41), (17, 123, 147), (147, 139, 14), (37, 14, 87), (23, 124, 61), (125, 66, 16), (66, 125, 132), (126, 4, 48), (4, 126, 72), (51, 127, 2), (67, 128, 44), (137, 44, 128), (129, 49, 103), (49, 129, 64), (11, 32, 130), (130, 32, 119), (145, 131, 47), (22, 47, 131), (15, 132, 45), (45, 132, 125), (133, 34, 7), (134, 23, 102), (23, 134, 62), (135, 73, 114), (73, 135, 84), (52, 20, 136), (136, 20, 99), (138, 31, 137), (31, 100, 137), (55, 138, 9), (31, 138, 55), (139, 147, 123), (123, 102, 139), (59, 140, 101), (59, 19, 140), (137, 82, 36), (42, 0, 37), (15, 141, 58), (141, 15, 112), (96, 130, 21), (53, 21, 130), (142, 151, 43), (7, 142, 19), (57, 143, 16), (108, 143, 57), (51, 71, 144), (145, 144, 71), (144, 145, 63), (47, 63, 145), (18, 75, 98), (146, 35, 84), (35, 146, 108), (14, 17, 147), (99, 77, 148), (148, 77, 46), (149, 55, 9), (55, 149, 93), (41, 3, 62), (3, 41, 92), (134, 150, 62), (122, 62, 150), (148, 46, 97), (144, 127, 51), (114, 26, 135), (5, 26, 114), (7, 151, 142), (138, 137, 36), (113, 87, 124)])
me_smallrockfour400.polygons.foreach_set('use_smooth', [True] * 300)
_uv = me_smallrockfour400.uv_layers.new(name='geom-smallrockfour400-map1')
_uv.uv.foreach_set('vector', [0.3347, 0.4959, 0.3322, 0.5373, 0.2249, 0.5337, -0.09377, 0.9171, -0.01438, 0.8565, 0.03011, 0.933, 0.4634, 0.9642, 0.3315, 0.8691, 0.4258, 0.8646, 0.6775, 1.166, 0.7534, 1.161, 0.7147, 1.236, 0.06734, 0.6665, 0.005123, 0.69, 0.02992, 0.6315, 0.175, 0.9593, 0.1264, 0.924, 0.183, 0.8973, 0.7147, 1.236, 0.7722, 1.235, 0.73, 1.314, 0.1264, 0.924, 0.0936, 0.9739, 0.03011, 0.933, 0.7534, 1.161, 0.6775, 1.166, 0.7171, 1.094, 0.06734, 0.6665, 0.02992, 0.6315, 0.1181, 0.6029, 0.2125, 1.027, 0.2727, 1.057, 0.1251, 1.055, 0.3064, 0.9616, 0.2486, 0.952, 0.2776, 0.8916, -0.02477, 0.771, -0.1033, 0.7648, -0.09189, 0.6986, -0.09236, 0.5778, -0.1407, 0.5572, -0.01616, 0.4741, 0.2048, 0.5938, 0.2684, 0.611, 0.1443, 0.6825, 0.4258, 0.8646, 0.3438, 0.819, 0.3554, 0.7763, 0.2152, 0.7998, 0.2423, 0.8481, 0.129, 0.833, 0.265, 0.7416, 0.2919, 0.7247, 0.3115, 0.7701, 0.564, 0.8857, 0.4885, 1.048, 0.4634, 0.9642, 0.4092, 0.7248, 0.459, 0.6929, 0.4911, 0.74, 0.52, 1.118, 0.4424, 1.228, 0.4454, 1.141, -0.1701, 0.6974, -0.1343, 0.7018, -0.1411, 0.8085, 0.7722, 1.235, 0.8299, 1.239, 0.7654, 1.322, 0.224, 0.7178, 0.2227, 0.7546, 0.0911, 0.7356, 0.5649, 1.351, 0.622, 1.358, 0.6574, 1.404, 0.5397, 1.214, 0.5846, 1.297, 0.509, 1.276, 0.4714, 1.085, 0.5202, 1.037, 0.6084, 1.086, 0.6084, 1.086, 0.5925, 1.039, 0.6828, 1.012, 0.05373, 0.5096, 0.09759, 0.5604, 0.02224, 0.5666, 0.3336, 0.4632, 0.3347, 0.4959, 0.1662, 0.5195, 0.3364, 1.066, 0.3158, 1.034, 0.3578, 1.002, 0.3064, 0.9616, 0.3158, 1.034, 0.2555, 1.005, 0.2899, 0.8406, 0.2423, 0.8481, 0.2478, 0.7973, 0.2486, 0.952, 0.231, 0.8787, 0.2776, 0.8916, 0.1021, 0.7812, 0.0911, 0.7356, 0.2227, 0.7546, 0.08503, 0.872, 0.03011, 0.933, -0.01438, 0.8565, 0.1818, 1.083, 0.1686, 1.118, 0.07274, 1.114, 0.0936, 0.9739, 0.09293, 1.046, -0.006849, 1.02, 0.3336, 0.4632, 0.1662, 0.5195, 0.1297, 0.4853, 0.7397, 1.045, 0.801, 1.021, 0.831, 1.086, 0.4527, 0.584, 0.3726, 0.6563, 0.3344, 0.5898, 0.1443, 0.6825, 0.2684, 0.611, 0.297, 0.6382, 0.3795, 1.039, 0.3997, 1.062, 0.348, 1.095, 0.5846, 1.297, 0.5649, 1.351, 0.4968, 1.335, -0.02967, 0.5788, -0.09236, 0.5778, -0.01, 0.5198, -0.1343, 0.7018, -0.1701, 0.6974, -0.09236, 0.5778, 0.7015, 1.4, 0.6574, 1.404, 0.6876, 1.319, -0.01438, 0.8565, -0.09377, 0.9171, -0.1033, 0.7648, 0.7515, 1.377, 0.7654, 1.322, 0.8299, 1.239, -0.1033, 0.7648, -0.02477, 0.771, -0.01438, 0.8565, 0.02904, 0.7519, 0.005123, 0.69, 0.06734, 0.6665, -0.01571, 0.7196, -0.09189, 0.6986, -0.05211, 0.6581, -0.06821, 0.611, -0.05211, 0.6581, -0.09189, 0.6986, 0.3522, 1.132, 0.348, 1.095, 0.3997, 1.062, 0.5397, 1.214, 0.509, 1.276, 0.4485, 1.285, 0.459, 0.6929, 0.4092, 0.7248, 0.3573, 0.7077, 0.1818, 1.083, 0.1251, 1.055, 0.2727, 1.057, 0.3158, 1.034, 0.3364, 1.066, 0.2926, 1.093, -0.05688, 1.07, -0.006849, 1.02, -0.006977, 1.069, -0.006977, 1.069, -0.006849, 1.02, 0.05208, 1.065, 0.2555, 1.005, 0.2727, 1.057, 0.2125, 1.027, 0.231, 0.8787, 0.2486, 0.952, 0.1912, 1.006, 0.7171, 1.094, 0.831, 1.086, 0.7534, 1.161, 0.7994, 1.175, 0.8457, 1.157, 0.8299, 1.239, 0.3438, 0.819, 0.4258, 0.8646, 0.3315, 0.8691, 0.3438, 0.819, 0.2899, 0.8406, 0.2813, 0.7864, 0.297, 0.6382, 0.2589, 0.6953, 0.1443, 0.6825, 0.0911, 0.7356, 0.1443, 0.6825, 0.224, 0.7178, 0.3069, 1.156, 0.1884, 1.147, 0.3022, 1.119, 0.2926, 1.093, 0.3022, 1.119, 0.1884, 1.147, 0.6084, 1.086, 0.7171, 1.094, 0.6775, 1.166, 0.4424, 1.228, 0.52, 1.118, 0.5307, 1.172, 0.1662, 0.5195, 0.1443, 0.6825, 0.1181, 0.6029, 0.09759, 0.5604, 0.05373, 0.5096, 0.1265, 0.5184, 0.5925, 1.039, 0.5591, 1.015, 0.6389, 0.9824, 0.3115, 0.7701, 0.2919, 0.7247, 0.3367, 0.7337, 0.09293, 1.046, 0.0936, 0.9739, 0.1548, 0.992, 0.0936, 0.9739, 0.1264, 0.924, 0.175, 0.9593, 0.4911, 0.74, 0.4556, 0.7657, 0.4092, 0.7248, 0.52, 1.118, 0.4454, 1.141, 0.4714, 1.085, 0.6499, 1.252, 0.5846, 1.297, 0.6064, 1.19, 0.73, 1.314, 0.6876, 1.319, 0.7147, 1.236, 0.3115, 0.7701, 0.2813, 0.7864, 0.265, 0.7416, 0.7292, 0.9631, 0.7674, 0.9761, 0.6828, 1.012, -0.01616, 0.4741, -0.01, 0.5198, -0.09236, 0.5778, -0.02477, 0.771, 0.02904, 0.7519, 0.05436, 0.8063, 0.08633, 0.8205, 0.05436, 0.8063, 0.06192, 0.7703, -0.1411, 0.8085, -0.176, 0.8172, -0.1701, 0.6974, -0.176, 0.8172, -0.1411, 0.8085, -0.09377, 0.9171, 0.3315, 0.8691, 0.4634, 0.9642, 0.3578, 1.002, 0.3578, 1.002, 0.3795, 1.039, 0.3364, 1.066, 0.005123, 0.69, -0.02553, 0.633, 0.02992, 0.6315, -0.02553, 0.633, -0.06821, 0.611, -0.02967, 0.5788, 0.129, 0.833, 0.1543, 0.8628, 0.08503, 0.872, 0.05436, 0.8063, 0.08633, 0.8205, 0.08503, 0.872, 0.007693, 1.122, 0.03424, 1.094, 0.07274, 1.114, 0.09019, 1.085, 0.07274, 1.114, 0.03424, 1.094, 0.3064, 0.9616, 0.2776, 0.8916, 0.3315, 0.8691, 0.2423, 0.8481, 0.2899, 0.8406, 0.2776, 0.8916, 0.3726, 0.6563, 0.3092, 0.6792, 0.297, 0.6382, 0.1912, 1.006, 0.1251, 1.055, 0.09293, 1.046, 0.03424, 1.094, 0.05208, 1.065, 0.09019, 1.085, 0.6084, 1.086, 0.6828, 1.012, 0.7397, 1.045, 0.801, 1.021, 0.7397, 1.045, 0.6828, 1.012, 0.5649, 1.351, 0.5846, 1.297, 0.622, 1.358, 0.5846, 1.297, 0.6499, 1.252, 0.6464, 1.315, 0.183, 0.8973, 0.231, 0.8787, 0.175, 0.9593, 0.2423, 0.8481, 0.1543, 0.8628, 0.129, 0.833, 0.6084, 1.086, 0.52, 1.118, 0.4714, 1.085, 0.6084, 1.086, 0.5307, 1.172, 0.52, 1.118, 0.297, 0.6382, 0.3344, 0.5898, 0.3726, 0.6563, 0.2684, 0.611, 0.2048, 0.5938, 0.2694, 0.5677, 0.4169, 0.6587, 0.4527, 0.584, 0.4971, 0.6461, 0.3347, 0.4959, 0.3336, 0.4632, 0.473, 0.5566, 0.1297, 0.4853, 0.1265, 0.5184, 0.05373, 0.5096, 0.05373, 0.5096, 0.09558, 0.4446, 0.1297, 0.4853, -0.1303, 0.9185, -0.09377, 0.9171, -0.006849, 1.02, -0.09377, 0.9171, -0.1303, 0.9185, -0.176, 0.8172, 0.1181, 0.6029, 0.1443, 0.6825, 0.06734, 0.6665, 0.06734, 0.6665, 0.1443, 0.6825, 0.0911, 0.7356, 0.6084, 1.086, 0.6064, 1.19, 0.5397, 1.214, 0.5846, 1.297, 0.5397, 1.214, 0.6064, 1.19, 0.4258, 0.8646, 0.564, 0.8857, 0.4634, 0.9642, 0.5562, 0.7607, 0.564, 0.8857, 0.4928, 0.823, 0.1297, 0.4853, 0.1662, 0.5195, 0.1265, 0.5184, 0.1265, 0.5184, 0.1662, 0.5195, 0.09759, 0.5604, 0.1548, 0.992, 0.1912, 1.006, 0.09293, 1.046, 0.5307, 1.172, 0.4485, 1.285, 0.4424, 1.228, 0.4634, 0.9642, 0.4885, 1.048, 0.3997, 1.062, 0.2727, 1.057, 0.2555, 1.005, 0.3158, 1.034, 0.2926, 1.093, 0.2727, 1.057, 0.3158, 1.034, -0.02967, 0.5788, 0.00361, 0.6095, -0.02553, 0.633, 0.02992, 0.6315, 0.02224, 0.5666, 0.09759, 0.5604, 0.1021, 0.7812, 0.06192, 0.7703, 0.0911, 0.7356, 0.06734, 0.6665, 0.0911, 0.7356, 0.02904, 0.7519, 0.6876, 1.319, 0.73, 1.314, 0.7015, 1.4, -0.2078, 0.6958, -0.1701, 0.6974, -0.176, 0.8172, -0.1407, 0.5572, -0.09236, 0.5778, -0.1701, 0.6974, 0.3158, 1.034, 0.3064, 0.9616, 0.3578, 1.002, 0.1297, 0.4853, 0.09558, 0.4446, 0.1826, 0.4601, 0.1297, 0.4853, 0.1826, 0.4601, 0.3336, 0.4632, 0.224, 0.7178, 0.265, 0.7416, 0.2227, 0.7546, 0.2227, 0.7546, 0.265, 0.7416, 0.2813, 0.7864, 0.3069, 1.156, 0.3022, 1.119, 0.348, 1.095, 0.3022, 1.119, 0.2926, 1.093, 0.3364, 1.066, 0.4968, 1.335, 0.509, 1.276, 0.5846, 1.297, 0.509, 1.276, 0.4685, 1.316, 0.4485, 1.285, -0.006849, 1.02, 0.03011, 0.933, 0.0936, 0.9739, 0.03011, 0.933, -0.006849, 1.02, -0.09377, 0.9171, 0.5212, 0.7099, 0.5228, 0.6307, 0.5562, 0.7607, 0.4928, 0.823, 0.5119, 0.7813, 0.5562, 0.7607, 0.2813, 0.7864, 0.3115, 0.7701, 0.3438, 0.819, 0.07274, 1.114, 0.1884, 1.147, 0.06476, 1.148, 0.07274, 1.114, 0.06476, 1.148, 0.007693, 1.122, 0.7722, 1.235, 0.7147, 1.236, 0.7534, 1.161, 0.8299, 1.239, 0.7722, 1.235, 0.7994, 1.175, 0.2813, 0.7864, 0.2478, 0.7973, 0.2227, 0.7546, 0.2478, 0.7973, 0.2813, 0.7864, 0.2899, 0.8406, 0.6389, 0.9824, 0.6828, 1.012, 0.5925, 1.039, 0.6389, 0.9824, 0.7292, 0.9631, 0.6828, 1.012, 0.224, 0.7178, 0.2589, 0.6953, 0.2919, 0.7247, 0.3207, 0.7044, 0.2919, 0.7247, 0.2589, 0.6953, -0.09236, 0.5778, -0.06821, 0.611, -0.1343, 0.7018, -0.02967, 0.5788, -0.06821, 0.611, -0.09236, 0.5778, 0.02904, 0.7519, -0.02477, 0.771, -0.01571, 0.7196, -0.09189, 0.6986, -0.01571, 0.7196, -0.02477, 0.771, 0.2555, 1.005, 0.2486, 0.952, 0.3064, 0.9616, 0.2919, 0.7247, 0.3207, 0.7044, 0.3367, 0.7337, 0.6574, 1.404, 0.565, 1.382, 0.5649, 1.351, 0.565, 1.382, 0.4968, 1.335, 0.5649, 1.351, 0.1181, 0.6029, 0.09759, 0.5604, 0.1662, 0.5195, 0.09759, 0.5604, 0.1181, 0.6029, 0.02992, 0.6315, 0.5212, 0.7099, 0.5562, 0.7607, 0.5119, 0.7813, 0.5212, 0.7099, 0.4911, 0.74, 0.459, 0.6929, 0.4971, 0.6461, 0.459, 0.6929, 0.4169, 0.6587, 0.459, 0.6929, 0.4971, 0.6461, 0.5212, 0.7099, -0.176, 0.8172, -0.2054, 0.8589, -0.2078, 0.6958, -0.2054, 0.8589, -0.176, 0.8172, -0.1303, 0.9185, 0.2125, 1.027, 0.1912, 1.006, 0.2555, 1.005, 0.1251, 1.055, 0.1912, 1.006, 0.2125, 1.027, 0.2249, 0.5337, 0.1662, 0.5195, 0.3347, 0.4959, 0.1251, 1.055, 0.09019, 1.085, 0.05208, 1.065, 0.2776, 0.8916, 0.231, 0.8787, 0.2423, 0.8481, 0.231, 0.8787, 0.1543, 0.8628, 0.2423, 0.8481, 0.3438, 0.819, 0.3315, 0.8691, 0.2899, 0.8406, 0.3315, 0.8691, 0.2776, 0.8916, 0.2899, 0.8406, 0.129, 0.833, 0.1021, 0.7812, 0.2152, 0.7998, 0.06192, 0.7703, 0.1021, 0.7812, 0.08633, 0.8205, 0.4928, 0.823, 0.3554, 0.7763, 0.4556, 0.7657, 0.5119, 0.7813, 0.4928, 0.823, 0.4556, 0.7657, 0.03011, 0.933, 0.08503, 0.872, 0.1264, 0.924, 0.1264, 0.924, 0.08503, 0.872, 0.1543, 0.8628, 0.2694, 0.5677, 0.2249, 0.5337, 0.3322, 0.5373, 0.2684, 0.611, 0.2694, 0.5677, 0.3344, 0.5898, -0.1343, 0.7018, -0.09189, 0.6986, -0.1033, 0.7648, -0.09189, 0.6986, -0.1343, 0.7018, -0.06821, 0.611, -0.05688, 1.07, -0.006977, 1.069, 0.03424, 1.094, 0.05208, 1.065, 0.03424, 1.094, -0.006977, 1.069, -0.05211, 0.6581, -0.02553, 0.633, 0.005123, 0.69, -0.06821, 0.611, -0.02553, 0.633, -0.05211, 0.6581, 0.348, 1.095, 0.3522, 1.132, 0.3069, 1.156, 0.509, 1.276, 0.4968, 1.335, 0.4685, 1.316, 0.005123, 0.69, -0.01571, 0.7196, -0.05211, 0.6581, 0.005123, 0.69, 0.02904, 0.7519, -0.01571, 0.7196, -0.1701, 0.6974, -0.2078, 0.6958, -0.1407, 0.5572, 0.831, 1.086, 0.8457, 1.157, 0.7994, 1.175, 0.5397, 1.214, 0.5307, 1.172, 0.6084, 1.086, 0.4485, 1.285, 0.5307, 1.172, 0.5397, 1.214, 0.348, 1.095, 0.3364, 1.066, 0.3795, 1.039, 0.3364, 1.066, 0.348, 1.095, 0.3022, 1.119, 0.09293, 1.046, 0.05208, 1.065, -0.006849, 1.02, 0.05208, 1.065, 0.09293, 1.046, 0.1251, 1.055, 0.6876, 1.319, 0.6574, 1.404, 0.622, 1.358, 0.7147, 1.236, 0.6876, 1.319, 0.6464, 1.315, 0.3726, 0.6563, 0.3207, 0.7044, 0.3092, 0.6792, 0.2589, 0.6953, 0.3092, 0.6792, 0.3207, 0.7044, -0.006849, 1.02, -0.05688, 1.07, -0.1303, 0.9185, -0.1303, 0.9185, -0.05688, 1.07, -0.2054, 0.8589, 0.3997, 1.062, 0.4009, 1.099, 0.3522, 1.132, 0.4009, 1.099, 0.3997, 1.062, 0.4885, 1.048, 0.5591, 1.015, 0.5925, 1.039, 0.5202, 1.037, 0.5925, 1.039, 0.6084, 1.086, 0.5202, 1.037, 0.3207, 0.7044, 0.3726, 0.6563, 0.4169, 0.6587, 0.4527, 0.584, 0.4169, 0.6587, 0.3726, 0.6563, -0.01438, 0.8565, 0.05436, 0.8063, 0.08503, 0.872, 0.05436, 0.8063, -0.01438, 0.8565, -0.02477, 0.771, 0.1884, 1.147, 0.07274, 1.114, 0.1686, 1.118, 0.1884, 1.147, 0.1686, 1.118, 0.2926, 1.093, 0.3795, 1.039, 0.3578, 1.002, 0.4634, 0.9642, 0.3997, 1.062, 0.3795, 1.039, 0.4634, 0.9642, 0.5119, 0.7813, 0.4911, 0.74, 0.5212, 0.7099, 0.4556, 0.7657, 0.4911, 0.74, 0.5119, 0.7813, 0.4527, 0.584, 0.473, 0.5566, 0.5228, 0.6307, 0.1662, 0.5195, 0.2249, 0.5337, 0.1811, 0.5503, 0.1811, 0.5503, 0.2048, 0.5938, 0.1443, 0.6825, 0.224, 0.7178, 0.1443, 0.6825, 0.2589, 0.6953, 0.3344, 0.5898, 0.297, 0.6382, 0.2684, 0.611, 0.6775, 1.166, 0.6064, 1.19, 0.6084, 1.086, 0.6064, 1.19, 0.6775, 1.166, 0.6499, 1.252, 0.02904, 0.7519, 0.06192, 0.7703, 0.05436, 0.8063, 0.06192, 0.7703, 0.02904, 0.7519, 0.0911, 0.7356, 0.00361, 0.6095, 0.02992, 0.6315, -0.02553, 0.633, 0.564, 0.8857, 0.4258, 0.8646, 0.4928, 0.823, 0.3554, 0.7763, 0.4928, 0.823, 0.4258, 0.8646, -0.1033, 0.7648, -0.1411, 0.8085, -0.1343, 0.7018, -0.1411, 0.8085, -0.1033, 0.7648, -0.09377, 0.9171, 0.2727, 1.057, 0.2926, 1.093, 0.1818, 1.083, 0.1818, 1.083, 0.2926, 1.093, 0.1686, 1.118, -0.01, 0.5198, -0.01616, 0.4741, 0.09558, 0.4446, 0.6828, 1.012, 0.7674, 0.9761, 0.801, 1.021, 0.6464, 1.315, 0.6499, 1.252, 0.7147, 1.236, 0.7147, 1.236, 0.6499, 1.252, 0.6775, 1.166, 0.2486, 0.952, 0.2555, 1.005, 0.1912, 1.006, 0.3322, 0.5373, 0.3344, 0.5898, 0.2694, 0.5677, 0.3344, 0.5898, 0.3322, 0.5373, 0.4527, 0.584, 0.73, 1.314, 0.7654, 1.322, 0.7515, 1.377, 0.7654, 1.322, 0.73, 1.314, 0.7722, 1.235, 0.08503, 0.872, 0.08633, 0.8205, 0.129, 0.833, 0.129, 0.833, 0.08633, 0.8205, 0.1021, 0.7812, 0.3367, 0.7337, 0.4092, 0.7248, 0.3554, 0.7763, 0.4092, 0.7248, 0.4556, 0.7657, 0.3554, 0.7763, 0.3573, 0.7077, 0.3367, 0.7337, 0.3207, 0.7044, 0.4092, 0.7248, 0.3367, 0.7337, 0.3573, 0.7077, 0.2048, 0.5938, 0.1811, 0.5503, 0.2249, 0.5337, 0.2249, 0.5337, 0.2694, 0.5677, 0.2048, 0.5938, 0.1543, 0.8628, 0.183, 0.8973, 0.1264, 0.924, 0.1543, 0.8628, 0.231, 0.8787, 0.183, 0.8973, 0.3554, 0.7763, 0.3438, 0.819, 0.3115, 0.7701, 0.2919, 0.7247, 0.265, 0.7416, 0.224, 0.7178, 0.6464, 1.315, 0.622, 1.358, 0.5846, 1.297, 0.622, 1.358, 0.6464, 1.315, 0.6876, 1.319, 0.1251, 1.055, 0.1818, 1.083, 0.09019, 1.085, 0.07274, 1.114, 0.09019, 1.085, 0.1818, 1.083, 0.175, 0.9593, 0.1548, 0.992, 0.0936, 0.9739, 0.1912, 1.006, 0.175, 0.9593, 0.231, 0.8787, 0.7397, 1.045, 0.7171, 1.094, 0.6084, 1.086, 0.831, 1.086, 0.7171, 1.094, 0.7397, 1.045, 0.00361, 0.6095, -0.02967, 0.5788, 0.02224, 0.5666, -0.01, 0.5198, 0.02224, 0.5666, -0.02967, 0.5788, 0.02224, 0.5666, -0.01, 0.5198, 0.05373, 0.5096, 0.09558, 0.4446, 0.05373, 0.5096, -0.01, 0.5198, 0.3578, 1.002, 0.3064, 0.9616, 0.3315, 0.8691, 0.7534, 1.161, 0.7994, 1.175, 0.7722, 1.235, 0.7994, 1.175, 0.7534, 1.161, 0.831, 1.086, 0.1443, 0.6825, 0.1662, 0.5195, 0.1811, 0.5503, 0.1021, 0.7812, 0.2227, 0.7546, 0.2152, 0.7998, 0.2152, 0.7998, 0.2227, 0.7546, 0.2478, 0.7973, 0.4169, 0.6587, 0.3573, 0.7077, 0.3207, 0.7044, 0.3573, 0.7077, 0.4169, 0.6587, 0.459, 0.6929, 0.5228, 0.6307, 0.4971, 0.6461, 0.4527, 0.584, 0.4971, 0.6461, 0.5228, 0.6307, 0.5212, 0.7099, 0.3322, 0.5373, 0.3347, 0.4959, 0.4527, 0.584, 0.473, 0.5566, 0.4527, 0.584, 0.3347, 0.4959, 0.2152, 0.7998, 0.2478, 0.7973, 0.2423, 0.8481, 0.02224, 0.5666, 0.02992, 0.6315, 0.00361, 0.6095, 0.7515, 1.377, 0.7015, 1.4, 0.73, 1.314, 0.03424, 1.094, 0.007693, 1.122, -0.05688, 1.07, 0.1912, 1.006, 0.1548, 0.992, 0.175, 0.9593, 0.3367, 0.7337, 0.3554, 0.7763, 0.3115, 0.7701, 0.3092, 0.6792, 0.2589, 0.6953, 0.297, 0.6382])
me_smallrockfour400.materials.append(mat_base_rock_main)
me_smallrockfour400.use_remesh_preserve_volume = False
me_smallrockfour400.use_remesh_preserve_attributes = False
me_smallrockfour400.use_mirror_vertex_groups = False
me_smallrockfour400.update()

# ---- objects
ob_base = bpy.data.objects.new('base', None)
ob_detail200 = bpy.data.objects.new('detail200', None)
ob_detail80 = bpy.data.objects.new('detail80', None)
ob_detail1 = bpy.data.objects.new('detail1', None)
ob_col_1 = bpy.data.objects.new('col-1', None)
ob_start = bpy.data.objects.new('start', None)
ob_colmesh_1 = bpy.data.objects.new('colmesh-1', me_smallrockfour400_003)
ob_smallrockfour1 = bpy.data.objects.new('smallrockfour1', me_smallrockfour400_002)
ob_smallrockfour80 = bpy.data.objects.new('smallrockfour80', me_smallrockfour400_001)
ob_smallrockfour200 = bpy.data.objects.new('smallrockfour200', me_smallrockfour400)
ob_hemi = bpy.data.objects.new('Hemi', light_hemi)

# ---- transforms, parenting, visibility, modifiers, constraints
ob_base.location = (0.0, 0.0, 0.0)
ob_base.empty_image_offset = (0.0, 0.0)
ob_base.lineart.crease_threshold = 0.0
ob_detail200.parent = ob_base
ob_detail200.location = (0.0, 0.0, 0.0)
ob_detail200.empty_image_offset = (0.0, 0.0)
ob_detail200.lineart.crease_threshold = 0.0
ob_detail80.parent = ob_base
ob_detail80.location = (0.0, 0.0, 0.0)
ob_detail80.empty_image_offset = (0.0, 0.0)
ob_detail80.lineart.crease_threshold = 0.0
ob_detail1.parent = ob_base
ob_detail1.location = (0.0, 0.0, 0.0)
ob_detail1.empty_image_offset = (0.0, 0.0)
ob_detail1.lineart.crease_threshold = 0.0
ob_col_1.parent = ob_base
ob_col_1.location = (0.0, 0.0, 0.0)
ob_col_1.empty_image_offset = (0.0, 0.0)
ob_col_1.lineart.crease_threshold = 0.0
ob_start.parent = ob_base
ob_start.location = (0.0, 0.0, 0.0)
ob_start.empty_image_offset = (0.0, 0.0)
ob_start.lineart.crease_threshold = 0.0
ob_colmesh_1.parent = ob_start
ob_colmesh_1.location = (0.0, 0.0, 0.0)
ob_colmesh_1.lineart.crease_threshold = 0.0
ob_smallrockfour1.parent = ob_start
ob_smallrockfour1.location = (0.0, 0.0, 0.0)
ob_smallrockfour1.lineart.crease_threshold = 0.0
ob_smallrockfour80.parent = ob_start
ob_smallrockfour80.location = (0.0, 0.0, 0.0)
ob_smallrockfour80.lineart.crease_threshold = 0.0
ob_smallrockfour200.parent = ob_start
ob_smallrockfour200.location = (0.0, 0.0, 0.0)
ob_smallrockfour200.lineart.crease_threshold = 0.0
ob_hemi.location = (0.0, -8.0, 0.0)
ob_hemi.lineart.crease_threshold = 0.0

# ---- collection membership
col_collection_1.objects.link(ob_base)
col_collection_1.objects.link(ob_detail200)
col_collection_1.objects.link(ob_detail80)
col_collection_1.objects.link(ob_detail1)
col_collection_1.objects.link(ob_col_1)
col_collection_1.objects.link(ob_start)
col_collection_1.objects.link(ob_colmesh_1)
col_collection_1.objects.link(ob_smallrockfour1)
col_collection_1.objects.link(ob_smallrockfour80)
col_collection_1.objects.link(ob_smallrockfour200)
col_collection_1.objects.link(ob_hemi)

# ---- scene / render settings (as saved in the file)
scene.frame_start = 1; scene.frame_end = 250; scene.frame_set(1)
scene.render.engine = 'BLENDER_EEVEE_NEXT'
scene.render.resolution_percentage = 50
scene.render.dither_intensity = 0.0
scene.cycles.use_denoising = False
scene.cycles.samples = 128
scene.cycles.sampling_pattern = 'TABULATED_SOBOL'
scene.cycles.light_sampling_threshold = 0.0
scene.cycles.use_adaptive_sampling = False
scene.cycles.use_light_tree = False
scene.cycles.blur_glossy = 0.0
scene.cycles.sample_clamp_indirect = 0.0
scene.view_settings.view_transform = 'Standard'
bpy.context.view_layer.update()

# ---- added for rendering (the .blend has no active camera): camera
cam_auto = bpy.data.cameras.new('AutoCamera')
cam_auto.lens = 50.0
cam_auto.sensor_width = 36.0
cam_auto.clip_end = 1000.0
ob_auto_camera = bpy.data.objects.new('AutoCamera', cam_auto)
scene.collection.objects.link(ob_auto_camera)
ob_auto_camera.location = (3.21057, -4.04087, 2.97921)
ob_auto_camera.rotation_euler = (1.09748, -7.21219e-08, 0.694738)
scene.camera = ob_auto_camera
bpy.context.view_layer.update()
